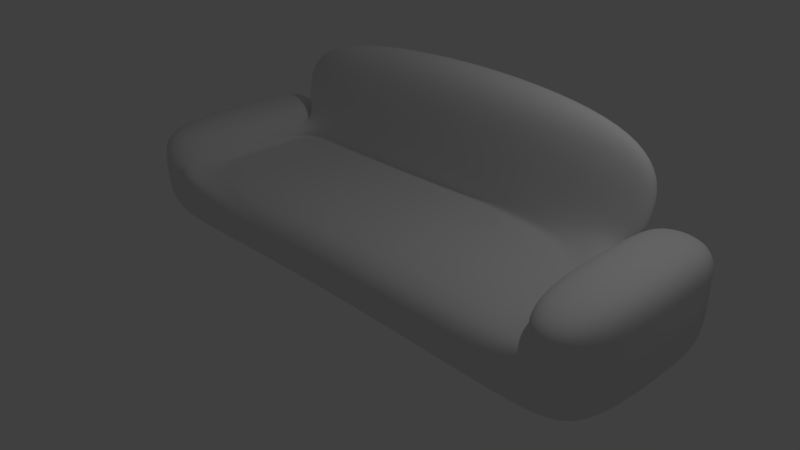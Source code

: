 # Source: couch.blend  (saved by Blender 2.72.0; exported with 4.5.12 LTS)
import bpy
from mathutils import Matrix  # noqa: F401  (used for matrix-valued properties, if any)

bpy.ops.wm.read_factory_settings(use_empty=True)
scene = bpy.context.scene
scene.name = 'Scene'

# ---- collections
col_collection_1 = bpy.data.collections.new('Collection 1'); scene.collection.children.link(col_collection_1)

# ---- materials (node trees are filled in below, after node groups)
mat_material = bpy.data.materials.new('Material')
mat_material.alpha_threshold = 0.0
mat_material.use_transparent_shadow = False
mat_material.roughness = 0.5
mat_material.line_color = (0.0, 0.0, 0.0, 1.0)

# ---- material node trees

# ---- world
world_world = bpy.data.worlds.new('World'); scene.world = world_world
world_world.color = (0.05088, 0.05088, 0.05088)
world_world.use_sun_shadow = False
world_world.sun_shadow_jitter_overblur = 0.0
world_world.cycles.sampling_method = 'MANUAL'
world_world.cycles.sample_map_resolution = 256

# ---- cameras
cam_camera = bpy.data.cameras.new('Camera')
cam_camera.clip_end = 100.0
cam_camera.lens = 35.0
cam_camera.sensor_width = 32.0
cam_camera.sensor_height = 18.0
cam_camera.ortho_scale = 7.314
cam_camera.dof.focus_distance = 0.0
cam_camera.dof.aperture_fstop = 128.0

# ---- lights
light_lamp = bpy.data.lights.new('Lamp', 'POINT')
light_lamp.transmission_factor = 0.0
light_lamp.cutoff_distance = 30.0
light_lamp.energy = 100.0
light_lamp.shadow_buffer_clip_start = 1.001
light_lamp.shadow_soft_size = 0.1
light_lamp.shadow_maximum_resolution = 0.006
light_lamp.use_absolute_resolution = True
light_lamp.cycles.use_multiple_importance_sampling = False

# ---- meshes
me_cube = bpy.data.meshes.new('Cube')
me_cube.from_pydata([(2.881, 1.0, -0.5631), (2.881, -1.0, -0.5631), (-2.881, -1.0, -0.5631), (-2.881, 1.0, -0.5631), (2.881, 1.26, 0.5727), (2.881, -1.0, 0.5631), (-2.881, -1.0, 0.5631), (-2.881, 1.26, 0.5584), (3.881, 1.0, -0.5631), (3.881, -1.0, -0.5631), (3.881, 1.0, 0.5631), (3.881, -1.0, 0.5631), (2.881, 1.0, 0.5631), (2.881, -1.0, 0.5631), (3.881, 1.0, 0.5631), (3.881, -1.0, 0.5631), (2.881, 1.0, 1.063), (2.881, -1.0, 1.063), (3.881, 1.0, 1.063), (3.881, -1.0, 1.063), (-3.881, -1.0, -0.5631), (-3.881, 1.0, -0.5631), (-3.881, -1.0, 0.5631), (-3.881, 1.0, 0.5631), (-2.881, -1.0, 1.063), (-2.881, 1.0, 1.063), (-3.881, -1.0, 1.063), (-3.881, 1.0, 1.063), (2.881, 1.724, -0.5631), (-2.881, 1.724, -0.5631), (2.881, 1.724, 0.5631), (-2.881, 1.724, 0.5631), (3.881, 1.724, -0.5631), (3.881, 1.724, 0.5631), (2.881, 1.724, 0.5631), (3.881, 1.724, 0.5631), (2.881, 1.724, 1.063), (3.881, 1.724, 1.063), (-3.881, 1.724, -0.5631), (-3.881, 1.724, 0.5631), (-2.881, 1.724, 1.063), (-3.881, 1.724, 1.063), (3.961, 0.9337, 2.348), (-3.961, 0.9337, 2.348), (3.961, 2.189, 2.358), (-3.961, 2.189, 2.358), (2.881, 0.1299, 0.5679), (9.537e-07, 1.26, 0.5656), (-1.192e-06, -1.0, 0.5631), (-2.881, 0.1299, 0.5607), (-1.192e-07, 0.1299, 0.5643), (-2.881, -1.0, 0.5631), (-1.192e-07, 0.1299, 0.5643), (-2.733, 1.26, 0.5588), (-2.733, -1.0, 0.5631), (-2.733, 0.1299, 0.5609), (-2.881, 1.202, 0.5585), (2.881, 1.202, 0.5724), (8.986e-07, 1.202, 0.5655), (-2.733, 1.202, 0.5589)], [(6, 51), (50, 52)], [(0, 1, 2, 3), (55, 49, 6, 54), (5, 11, 15, 13), (1, 5, 48, 54, 6, 2), (12, 16, 36, 34), (21, 23, 39, 38), (8, 10, 11, 9), (5, 1, 9, 11), (3, 21, 38, 29), (1, 0, 8, 9), (13, 15, 19, 17), (27, 25, 40, 41), (11, 10, 14, 15), (4, 57, 46, 5, 13, 12), (16, 17, 19, 18), (25, 7, 31, 40), (15, 14, 18, 19), (12, 13, 17, 16), (20, 22, 23, 21), (23, 27, 41, 39), (2, 6, 22, 20), (3, 2, 20, 21), (24, 25, 27, 26), (22, 6, 24, 26), (23, 22, 26, 27), (6, 49, 56, 7, 25, 24), (31, 39, 41, 40), (30, 28, 29, 31), (28, 30, 33, 32), (33, 30, 34, 35), (35, 34, 36, 37), (31, 29, 38, 39), (18, 14, 35, 37), (16, 18, 37, 36), (4, 12, 34, 30), (14, 10, 33, 35), (8, 0, 28, 32), (10, 8, 32, 33), (4, 30, 44, 42), (0, 3, 29, 28), (43, 42, 44, 45), (30, 31, 45, 44), (7, 53, 47, 4, 42, 43), (31, 7, 43, 45), (46, 50, 48, 5), (57, 58, 50, 46), (59, 56, 49, 55), (50, 55, 54, 48), (58, 59, 55, 50), (4, 47, 58, 57), (53, 7, 56, 59), (47, 53, 59, 58)])
me_cube.polygons.foreach_set('use_smooth', [True] * 52)
me_cube.materials.append(mat_material)
me_cube.use_remesh_preserve_volume = False
me_cube.use_remesh_preserve_attributes = False
me_cube.use_mirror_vertex_groups = False
me_cube.update()

# ---- objects
ob_cube = bpy.data.objects.new('Cube', me_cube)
ob_lamp = bpy.data.objects.new('Lamp', light_lamp)
ob_camera = bpy.data.objects.new('Camera', cam_camera)

# ---- transforms, parenting, visibility, modifiers, constraints
ob_cube.location = (0.0, 0.0, 0.0)
ob_cube.lock_rotations_4d = False
ob_cube.empty_display_type = 'ARROWS'
ob_cube.lineart.crease_threshold = 0.0
_m = ob_cube.modifiers.new('Subsurf', 'SUBSURF')
_m.uv_smooth = 'PRESERVE_CORNERS'
_m.levels = 4
_m.render_levels = 4
_m.show_only_control_edges = False
ob_lamp.location = (4.076, 1.005, 5.904)
ob_lamp.rotation_euler = (0.6503, 0.05522, 1.866)
ob_lamp.lock_rotations_4d = False
ob_lamp.empty_display_type = 'ARROWS'
ob_lamp.color = (0.0, 0.0, 0.0, 0.0)
ob_lamp.lineart.crease_threshold = 0.0
ob_camera.location = (7.481, -6.508, 5.344)
ob_camera.rotation_euler = (1.109, 0.01082, 0.8149)
ob_camera.lock_rotations_4d = False
ob_camera.empty_display_type = 'ARROWS'
ob_camera.color = (0.0, 0.0, 0.0, 0.0)
ob_camera.display_type = 'WIRE'
ob_camera.lineart.crease_threshold = 0.0

# ---- collection membership
col_collection_1.objects.link(ob_cube)
col_collection_1.objects.link(ob_lamp)
col_collection_1.objects.link(ob_camera)

# ---- scene / render settings (as saved in the file)
scene.camera = ob_camera
scene.frame_start = 1; scene.frame_end = 250; scene.frame_set(1)
scene.render.engine = 'BLENDER_EEVEE_NEXT'
scene.render.resolution_percentage = 50
scene.render.dither_intensity = 0.0
scene.cycles.use_denoising = False
scene.cycles.samples = 10
scene.cycles.sampling_pattern = 'TABULATED_SOBOL'
scene.cycles.light_sampling_threshold = 0.0
scene.cycles.use_adaptive_sampling = False
scene.cycles.use_light_tree = False
scene.cycles.blur_glossy = 0.0
scene.cycles.pixel_filter_type = 'GAUSSIAN'
scene.cycles.sample_clamp_indirect = 0.0
scene.view_settings.view_transform = 'Standard'
bpy.context.view_layer.update()
